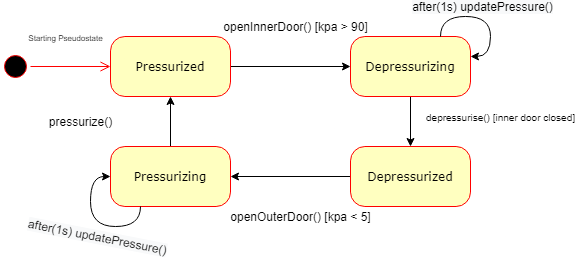

The diagram above was exported from draw.io. Its source (the exported page's mxGraphModel, read from the mxfile embedded in the PNG):
<mxGraphModel dx="716" dy="381" grid="1" gridSize="10" guides="1" tooltips="1" connect="1" arrows="1" fold="1" page="1" pageScale="1" pageWidth="1100" pageHeight="850" background="#ffffff" math="0" shadow="0">
  <root>
    <mxCell id="0" />
    <mxCell id="1" parent="0" />
    <mxCell id="zxgMEmZbOCRoiKfCuGdl-10" value="" style="ellipse;html=1;shape=startState;fillColor=#000000;strokeColor=#ff0000;rounded=1;shadow=0;comic=0;labelBackgroundColor=none;fontFamily=Verdana;fontSize=12;fontColor=#000000;align=center;direction=south;" parent="1" vertex="1">
      <mxGeometry x="150" y="165" width="30" height="30" as="geometry" />
    </mxCell>
    <mxCell id="zxgMEmZbOCRoiKfCuGdl-23" style="edgeStyle=orthogonalEdgeStyle;rounded=0;orthogonalLoop=1;jettySize=auto;html=1;exitX=1;exitY=0.5;exitDx=0;exitDy=0;" parent="1" source="zxgMEmZbOCRoiKfCuGdl-11" target="zxgMEmZbOCRoiKfCuGdl-16" edge="1">
      <mxGeometry relative="1" as="geometry" />
    </mxCell>
    <mxCell id="zxgMEmZbOCRoiKfCuGdl-11" value="Pressurized" style="rounded=1;whiteSpace=wrap;html=1;arcSize=24;fillColor=#ffffc0;strokeColor=#ff0000;shadow=0;comic=0;labelBackgroundColor=none;fontFamily=Verdana;fontSize=12;fontColor=#000000;align=center;" parent="1" vertex="1">
      <mxGeometry x="260" y="150" width="120" height="60" as="geometry" />
    </mxCell>
    <mxCell id="zxgMEmZbOCRoiKfCuGdl-12" style="edgeStyle=orthogonalEdgeStyle;html=1;labelBackgroundColor=none;endArrow=open;endSize=8;strokeColor=#ff0000;fontFamily=Verdana;fontSize=12;align=left;" parent="1" source="zxgMEmZbOCRoiKfCuGdl-10" target="zxgMEmZbOCRoiKfCuGdl-11" edge="1">
      <mxGeometry relative="1" as="geometry" />
    </mxCell>
    <mxCell id="zxgMEmZbOCRoiKfCuGdl-26" style="edgeStyle=orthogonalEdgeStyle;rounded=0;orthogonalLoop=1;jettySize=auto;html=1;exitX=0;exitY=0.5;exitDx=0;exitDy=0;" parent="1" source="zxgMEmZbOCRoiKfCuGdl-13" target="zxgMEmZbOCRoiKfCuGdl-15" edge="1">
      <mxGeometry relative="1" as="geometry" />
    </mxCell>
    <mxCell id="zxgMEmZbOCRoiKfCuGdl-13" value="Depressurized" style="rounded=1;whiteSpace=wrap;html=1;arcSize=24;fillColor=#ffffc0;strokeColor=#ff0000;shadow=0;comic=0;labelBackgroundColor=none;fontFamily=Verdana;fontSize=12;fontColor=#000000;align=center;" parent="1" vertex="1">
      <mxGeometry x="500" y="260" width="120" height="60" as="geometry" />
    </mxCell>
    <mxCell id="zxgMEmZbOCRoiKfCuGdl-20" style="edgeStyle=orthogonalEdgeStyle;rounded=0;orthogonalLoop=1;jettySize=auto;html=1;exitX=0.5;exitY=0;exitDx=0;exitDy=0;entryX=0.5;entryY=1;entryDx=0;entryDy=0;" parent="1" source="zxgMEmZbOCRoiKfCuGdl-15" target="zxgMEmZbOCRoiKfCuGdl-11" edge="1">
      <mxGeometry relative="1" as="geometry" />
    </mxCell>
    <mxCell id="zxgMEmZbOCRoiKfCuGdl-15" value="Pressurizing" style="rounded=1;whiteSpace=wrap;html=1;arcSize=24;fillColor=#ffffc0;strokeColor=#ff0000;shadow=0;comic=0;labelBackgroundColor=none;fontFamily=Verdana;fontSize=12;fontColor=#000000;align=center;" parent="1" vertex="1">
      <mxGeometry x="260" y="260" width="120" height="60" as="geometry" />
    </mxCell>
    <mxCell id="zxgMEmZbOCRoiKfCuGdl-25" style="edgeStyle=orthogonalEdgeStyle;rounded=0;orthogonalLoop=1;jettySize=auto;html=1;exitX=0.5;exitY=1;exitDx=0;exitDy=0;" parent="1" source="zxgMEmZbOCRoiKfCuGdl-16" target="zxgMEmZbOCRoiKfCuGdl-13" edge="1">
      <mxGeometry relative="1" as="geometry" />
    </mxCell>
    <mxCell id="zxgMEmZbOCRoiKfCuGdl-16" value="Depressurizing" style="rounded=1;whiteSpace=wrap;html=1;arcSize=24;fillColor=#ffffc0;strokeColor=#ff0000;shadow=0;comic=0;labelBackgroundColor=none;fontFamily=Verdana;fontSize=12;fontColor=#000000;align=center;" parent="1" vertex="1">
      <mxGeometry x="500" y="150" width="120" height="60" as="geometry" />
    </mxCell>
    <mxCell id="zxgMEmZbOCRoiKfCuGdl-19" value="&lt;font style=&quot;font-size: 8px&quot;&gt;Starting Pseudostate&lt;/font&gt;" style="text;html=1;align=center;verticalAlign=middle;resizable=0;points=[];autosize=1;strokeColor=none;" parent="1" vertex="1">
      <mxGeometry x="170" y="140" width="90" height="20" as="geometry" />
    </mxCell>
    <mxCell id="zxgMEmZbOCRoiKfCuGdl-22" value="&lt;font style=&quot;font-size: 10px&quot;&gt;depressurise() [inner door closed]&lt;/font&gt;" style="text;html=1;align=center;verticalAlign=middle;resizable=0;points=[];autosize=1;strokeColor=none;" parent="1" vertex="1">
      <mxGeometry x="570" y="220" width="160" height="20" as="geometry" />
    </mxCell>
    <mxCell id="zxgMEmZbOCRoiKfCuGdl-28" value="openOuterDoor() [kpa &amp;lt; 5]" style="text;html=1;align=center;verticalAlign=middle;resizable=0;points=[];autosize=1;strokeColor=none;" parent="1" vertex="1">
      <mxGeometry x="370" y="320" width="160" height="20" as="geometry" />
    </mxCell>
    <mxCell id="zxgMEmZbOCRoiKfCuGdl-31" value="pressurize()" style="text;html=1;align=center;verticalAlign=middle;resizable=0;points=[];autosize=1;strokeColor=none;" parent="1" vertex="1">
      <mxGeometry x="190" y="225" width="80" height="20" as="geometry" />
    </mxCell>
    <mxCell id="zxgMEmZbOCRoiKfCuGdl-32" value="openInnerDoor() [kpa &amp;gt; 90]" style="text;html=1;align=center;verticalAlign=middle;resizable=0;points=[];autosize=1;strokeColor=none;" parent="1" vertex="1">
      <mxGeometry x="365" y="130" width="160" height="20" as="geometry" />
    </mxCell>
    <mxCell id="OuPveaNk1cxORi6xTJBs-2" style="edgeStyle=orthogonalEdgeStyle;rounded=0;orthogonalLoop=1;jettySize=auto;html=1;exitX=0.25;exitY=1;exitDx=0;exitDy=0;entryX=0;entryY=0.5;entryDx=0;entryDy=0;curved=1;" edge="1" parent="1" source="zxgMEmZbOCRoiKfCuGdl-15" target="zxgMEmZbOCRoiKfCuGdl-15">
      <mxGeometry relative="1" as="geometry">
        <Array as="points">
          <mxPoint x="290" y="340" />
          <mxPoint x="240" y="340" />
          <mxPoint x="240" y="290" />
        </Array>
      </mxGeometry>
    </mxCell>
    <mxCell id="OuPveaNk1cxORi6xTJBs-5" value="&lt;span style=&quot;font-size: 12px; background-color: rgb(248, 249, 250);&quot;&gt;after(1s) updatePressure()&lt;/span&gt;" style="edgeLabel;html=1;align=center;verticalAlign=middle;resizable=0;points=[];rotation=11;fontSize=12;" vertex="1" connectable="0" parent="OuPveaNk1cxORi6xTJBs-2">
      <mxGeometry x="-0.1498" y="-5" relative="1" as="geometry">
        <mxPoint x="-4" y="15" as="offset" />
      </mxGeometry>
    </mxCell>
    <mxCell id="OuPveaNk1cxORi6xTJBs-6" style="edgeStyle=orthogonalEdgeStyle;curved=1;rounded=0;orthogonalLoop=1;jettySize=auto;html=1;exitX=0.75;exitY=0;exitDx=0;exitDy=0;" edge="1" parent="1" source="zxgMEmZbOCRoiKfCuGdl-16" target="zxgMEmZbOCRoiKfCuGdl-16">
      <mxGeometry relative="1" as="geometry">
        <Array as="points">
          <mxPoint x="590" y="130" />
          <mxPoint x="640" y="130" />
          <mxPoint x="640" y="170" />
        </Array>
      </mxGeometry>
    </mxCell>
    <mxCell id="OuPveaNk1cxORi6xTJBs-7" value="&lt;span style=&quot;color: rgba(0 , 0 , 0 , 0) ; font-family: monospace ; font-size: 0px ; background-color: rgb(248 , 249 , 250)&quot;&gt;%3CmxGraphModel%3E%3Croot%3E%3CmxCell%20id%3D%220%22%2F%3E%3CmxCell%20id%3D%221%22%20parent%3D%220%22%2F%3E%3CmxCell%20id%3D%222%22%20value%3D%22%26lt%3Bspan%20style%3D%26quot%3Bfont-size%3A%208px%20%3B%20background-color%3A%20rgb(248%20%2C%20249%20%2C%20250)%26quot%3B%26gt%3Bafter(1s)%20updatePressure()%26lt%3B%2Fspan%26gt%3B%22%20style%3D%22edgeLabel%3Bhtml%3D1%3Balign%3Dcenter%3BverticalAlign%3Dmiddle%3Bresizable%3D0%3Bpoints%3D%5B%5D%3Brotation%3D11%3B%22%20vertex%3D%221%22%20connectable%3D%220%22%20parent%3D%221%22%3E%3CmxGeometry%20x%3D%22229.60000000000002%22%20y%3D%22350%22%20as%3D%22geometry%22%2F%3E%3C%2FmxCell%3E%3C%2Froot%3E%3C%2FmxGraphModel%3E&lt;/span&gt;" style="edgeLabel;html=1;align=center;verticalAlign=middle;resizable=0;points=[];" vertex="1" connectable="0" parent="OuPveaNk1cxORi6xTJBs-6">
      <mxGeometry x="-0.0898" y="-4" relative="1" as="geometry">
        <mxPoint as="offset" />
      </mxGeometry>
    </mxCell>
    <mxCell id="OuPveaNk1cxORi6xTJBs-8" value="&lt;span style=&quot;font-size: 12px; background-color: rgb(248, 249, 250);&quot;&gt;after(1s) updatePressure()&lt;/span&gt;" style="edgeLabel;html=1;align=center;verticalAlign=middle;resizable=0;points=[];fontSize=12;" vertex="1" connectable="0" parent="OuPveaNk1cxORi6xTJBs-6">
      <mxGeometry x="-0.0406" y="-4" relative="1" as="geometry">
        <mxPoint y="-14" as="offset" />
      </mxGeometry>
    </mxCell>
  </root>
</mxGraphModel>